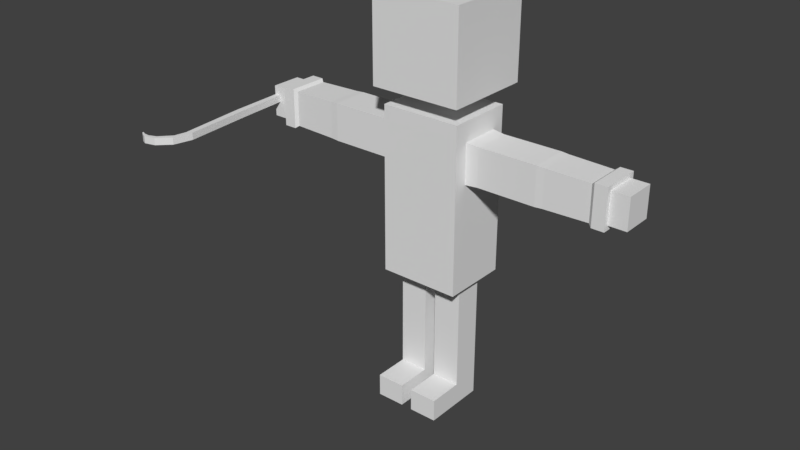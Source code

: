 # Source: Colby.blend  (saved by Blender 2.79.0; exported with 4.5.12 LTS)
import bpy
from mathutils import Matrix  # noqa: F401  (used for matrix-valued properties, if any)

bpy.ops.wm.read_factory_settings(use_empty=True)
scene = bpy.context.scene
scene.name = 'Scene'

# ---- collections
col_collection_1 = bpy.data.collections.new('Collection 1'); scene.collection.children.link(col_collection_1)

# ---- materials (node trees are filled in below, after node groups)
mat_material = bpy.data.materials.new('Material')
mat_material.alpha_threshold = 0.0
mat_material.use_transparent_shadow = False
mat_material.roughness = 0.5
mat_material.line_color = (0.0, 0.0, 0.0, 1.0)

# ---- material node trees

# ---- world
world_world = bpy.data.worlds.new('World'); scene.world = world_world
world_world.color = (0.05088, 0.05088, 0.05088)
world_world.use_sun_shadow = False
world_world.sun_shadow_jitter_overblur = 0.0
world_world.cycles.sampling_method = 'MANUAL'

# ---- meshes
me_cube_001 = bpy.data.meshes.new('Cube.001')
me_cube_001.from_pydata([(0.292, -10.06, -1.0), (0.292, -10.06, 0.4589), (1.087, 4.057, -1.0), (1.087, 4.057, 0.4589), (1.635, -10.06, -1.0), (1.635, -10.06, 0.4589), (2.16, 4.162, -1.0), (2.16, 4.162, 0.4589), (-0.7709, -23.78, -1.0), (-0.7709, -23.78, 0.4589), (0.3686, -24.36, 0.4589), (0.3686, -24.36, -1.0), (0.8742, 11.67, 0.651), (0.8742, 11.67, -1.0), (1.293, 12.56, -1.0), (1.293, 12.56, 0.651), (0.257, -27.74, -1.0), (0.257, -27.74, 0.4589), (0.8693, -26.89, 0.4589), (0.8693, -26.89, -1.0), (2.708, -30.15, -1.0), (2.708, -30.15, 0.4589), (3.03, -29.25, 0.4589), (3.03, -29.25, -1.0), (4.939, -30.72, -1.0), (4.939, -30.72, 0.4589), (4.697, -29.92, 0.4589), (4.697, -29.92, -1.0), (6.678, -29.51, -1.0), (6.678, -29.51, 0.4589), (6.702, -29.76, 0.4589), (6.702, -29.76, -1.0), (5.708, -29.88, 0.4589), (5.967, -30.3, 0.4589), (5.967, -30.3, -1.0), (5.708, -29.88, -1.0)], [], [(0, 1, 3, 2), (7, 6, 14, 15), (6, 7, 5, 4), (5, 1, 9, 10), (2, 6, 4, 0), (7, 3, 1, 5), (10, 9, 17, 18), (4, 5, 10, 11), (1, 0, 8, 9), (0, 4, 11, 8), (13, 12, 15, 14), (6, 2, 13, 14), (3, 7, 15, 12), (2, 3, 12, 13), (16, 19, 23, 20), (11, 10, 18, 19), (8, 11, 19, 16), (9, 8, 16, 17), (22, 21, 25, 26), (17, 16, 20, 21), (18, 17, 21, 22), (19, 18, 22, 23), (35, 32, 29, 28), (23, 22, 26, 27), (20, 23, 27, 24), (21, 20, 24, 25), (32, 33, 30, 29), (33, 34, 31, 30), (31, 28, 29, 30), (34, 35, 28, 31), (24, 27, 35, 34), (25, 24, 34, 33), (26, 25, 33, 32), (27, 26, 32, 35)])
me_cube_001.use_remesh_preserve_volume = False
me_cube_001.use_remesh_preserve_attributes = False
me_cube_001.use_mirror_vertex_groups = False
me_cube_001.update()
me_cube = bpy.data.meshes.new('Cube')
me_cube.from_pydata([(0.8469, 0.6938, -1.221), (0.8469, -0.7091, -1.221), (0.8469, 0.6938, 0.8313), (0.8469, -0.7091, 0.8313), (0.8469, 0.6938, -2.69), (0.8469, -0.7091, -2.69), (0.8469, -5.96e-08, -1.221), (0.8469, 0.6938, -0.1378), (0.8469, -0.7091, -0.1378), (0.8469, -5.364e-07, 0.8313), (1.104, -0.3985, -0.4133), (1.104, -0.3985, 0.3882), (1.104, 0.403, -0.4133), (1.104, 0.403, 0.3882), (2.35, -0.3985, -0.4133), (2.35, -0.3985, 0.3882), (2.35, 0.403, -0.4133), (2.35, 0.403, 0.3882), (0.8469, 0.4204, 0.02209), (0.8469, -0.4204, 0.02209), (0.8469, -3.805e-07, 0.4158), (0.8469, -2.033e-07, -0.4301), (0.8469, -0.4204, -0.4301), (0.8469, 0.4255, -0.4301), (0.8469, -0.4204, 0.4158), (0.8469, 0.4204, 0.4158), (3.45, 0.3757, 0.3609), (3.45, 0.3757, -0.386), (3.45, -0.3711, -0.386), (3.45, -0.3711, 0.3609), (3.78, 0.3305, 0.3157), (3.78, 0.3305, -0.3408), (3.78, -0.3259, -0.3408), (3.78, -0.3259, 0.3157), (3.52, 0.4271, 0.4122), (3.52, 0.4271, -0.4374), (3.52, -0.4225, -0.4374), (3.52, -0.4225, 0.4122), (3.783, 0.4271, 0.4122), (3.783, 0.4271, -0.4374), (3.783, -0.4225, -0.4374), (3.783, -0.4225, 0.4122), (4.161, 0.3305, 0.3157), (4.161, 0.3305, -0.3408), (4.161, -0.3259, -0.3408), (4.161, -0.3259, 0.3157), (0.1197, -0.3214, -3.875), (0.1197, -0.3214, -2.73), (0.1197, 0.2721, -3.875), (0.1197, 0.2721, -2.73), (0.7132, -0.3214, -3.875), (0.7132, -0.3214, -2.73), (0.7132, 0.2721, -3.875), (0.7132, 0.2721, -2.73), (0.8469, -0.007654, -2.69), (0.4235, 0.6938, -2.69), (0.4235, -0.7091, -2.69), (0.4235, 0.3435, -2.69), (0.7514, -0.007654, -2.69), (0.07826, -0.007654, -2.69), (0.4235, -0.3529, -2.69), (0.08157, -0.3512, -2.69), (0.7549, -0.3545, -2.69), (0.07491, 0.3384, -2.69), (0.748, 0.338, -2.69), (0.1197, 0.2721, -4.995), (0.1197, -0.3214, -4.995), (0.7132, 0.2721, -4.995), (0.7132, -0.3214, -4.995), (0.1197, 0.2721, -5.47), (0.1197, -0.3214, -5.47), (0.7132, 0.2721, -5.47), (0.7132, -0.3214, -5.47), (0.1197, -1.065, -4.995), (0.7132, -1.065, -4.995), (0.1197, -1.065, -5.47), (0.7132, -1.065, -5.47), (0.9607, -0.8905, 1.206), (0.9607, -0.8905, 3.075), (0.9607, 0.9787, 1.206), (0.9607, 0.9787, 3.075), (2.198, 0.403, -0.4133), (2.198, 0.403, 0.3882), (2.198, -0.3985, -0.4133), (2.198, -0.3985, 0.3882), (2.512, -0.389, 0.3787), (2.512, 0.3935, 0.3787), (2.512, 0.3935, -0.4038), (2.512, -0.389, -0.4038), (0.1197, -0.3214, -4.025), (0.7132, -0.3214, -4.025), (0.7132, 0.2721, -4.025), (0.1197, 0.2721, -4.025), (0.1197, -0.3214, -4.891), (0.7132, 0.2721, -4.891), (0.7132, -0.3214, -4.891), (0.1197, 0.2721, -4.891), (0.8469, 0.6938, -1.326), (0.8469, -0.7091, -1.326), (-0.8469, 0.6938, -1.221), (-0.8469, -0.7091, -1.221), (-0.8469, 0.6938, 0.8313), (-0.8469, -0.7091, 0.8313), (-0.8469, 0.6938, -2.69), (-0.8469, -0.7091, -2.69), (-0.8469, -5.96e-08, -1.221), (-0.8469, 0.6938, -0.1378), (-0.8469, -0.7091, -0.1378), (-0.8469, -5.364e-07, 0.8313), (-1.104, -0.3985, -0.4133), (-1.104, -0.3985, 0.3882), (-1.104, 0.403, -0.4133), (-1.104, 0.403, 0.3882), (-2.35, -0.3985, -0.4133), (-2.35, -0.3985, 0.3882), (-2.35, 0.403, -0.4133), (-2.35, 0.403, 0.3882), (-0.8469, 0.4204, 0.02209), (-0.8469, -0.4204, 0.02209), (-0.8469, -3.805e-07, 0.4158), (-0.8469, -2.033e-07, -0.4301), (-0.8469, -0.4204, -0.4301), (-0.8469, 0.4255, -0.4301), (-0.8469, -0.4204, 0.4158), (-0.8469, 0.4204, 0.4158), (-3.45, 0.3757, 0.3609), (-3.45, 0.3757, -0.386), (-3.45, -0.3711, -0.386), (-3.45, -0.3711, 0.3609), (-3.78, 0.3305, 0.3157), (-3.78, 0.3305, -0.3408), (-3.78, -0.3259, -0.3408), (-3.78, -0.3259, 0.3157), (-3.52, 0.4271, 0.4122), (-3.52, 0.4271, -0.4374), (-3.52, -0.4225, -0.4374), (-3.52, -0.4225, 0.4122), (-3.783, 0.4271, 0.4122), (-3.783, 0.4271, -0.4374), (-3.783, -0.4225, -0.4374), (-3.783, -0.4225, 0.4122), (-4.161, 0.3305, 0.3157), (-4.161, 0.3305, -0.3408), (-4.161, -0.3259, -0.3408), (-4.161, -0.3259, 0.3157), (-0.1197, -0.3214, -3.875), (-0.1197, -0.3214, -2.73), (-0.1197, 0.2721, -3.875), (-0.1197, 0.2721, -2.73), (-0.7132, -0.3214, -3.875), (-0.7132, -0.3214, -2.73), (-0.7132, 0.2721, -3.875), (-0.7132, 0.2721, -2.73), (-0.8469, -0.007654, -2.69), (-0.4235, 0.6938, -2.69), (-0.4235, -0.7091, -2.69), (-0.4235, 0.3435, -2.69), (-0.7514, -0.007654, -2.69), (-0.07826, -0.007654, -2.69), (-0.4235, -0.3529, -2.69), (-0.08157, -0.3512, -2.69), (-0.7549, -0.3545, -2.69), (-0.07491, 0.3384, -2.69), (-0.748, 0.338, -2.69), (-0.1197, 0.2721, -4.995), (-0.1197, -0.3214, -4.995), (-0.7132, 0.2721, -4.995), (-0.7132, -0.3214, -4.995), (-0.1197, 0.2721, -5.47), (-0.1197, -0.3214, -5.47), (-0.7132, 0.2721, -5.47), (-0.7132, -0.3214, -5.47), (-0.1197, -1.065, -4.995), (-0.7132, -1.065, -4.995), (-0.1197, -1.065, -5.47), (-0.7132, -1.065, -5.47), (-0.9607, -0.8905, 1.206), (-0.9607, -0.8905, 3.075), (-0.9607, 0.9787, 1.206), (-0.9607, 0.9787, 3.075), (-2.198, 0.403, -0.4133), (-2.198, 0.403, 0.3882), (-2.198, -0.3985, -0.4133), (-2.198, -0.3985, 0.3882), (-2.512, -0.389, 0.3787), (-2.512, 0.3935, 0.3787), (-2.512, 0.3935, -0.4038), (-2.512, -0.389, -0.4038), (0.0, 0.6938, -1.221), (0.0, -0.7091, -1.221), (0.0, 0.6938, 0.8313), (0.0, -0.7091, 0.8313), (0.0, 0.6938, -2.69), (0.0, -0.7091, -2.69), (0.0, -0.007654, -2.69), (0.0, 0.9787, 1.206), (0.0, 0.9787, 3.075), (0.0, -0.8905, 1.206), (0.0, -0.8905, 3.075), (-0.1197, -0.3214, -4.025), (-0.7132, -0.3214, -4.025), (-0.7132, 0.2721, -4.025), (-0.1197, 0.2721, -4.025), (-0.1197, -0.3214, -4.891), (-0.7132, 0.2721, -4.891), (-0.7132, -0.3214, -4.891), (-0.1197, 0.2721, -4.891), (0.0, -0.7091, -1.326), (0.0, 0.6938, -1.326), (-0.8469, 0.6938, -1.326), (-0.8469, -0.7091, -1.326), (0.0, -0.7091, -0.1378), (0.0, 0.6938, -0.1378)], [], [(2, 7, 212, 190), (1, 8, 211, 189), (2, 190, 191, 3, 9), (1, 189, 207, 98), (188, 0, 97, 208), (0, 6, 1, 98, 97), (6, 21, 22, 19, 8, 1), (0, 7, 18, 23, 21, 6), (7, 2, 9, 20, 25, 18), (10, 11, 24, 19, 22), (81, 82, 17, 16), (86, 85, 29, 26), (83, 84, 11, 10), (81, 16, 14, 83), (82, 13, 11, 84), (23, 12, 10, 22, 21), (12, 23, 18, 25, 13), (19, 24, 20, 9, 3, 8), (13, 25, 20, 24, 11), (27, 26, 34, 35), (87, 86, 26, 27), (85, 88, 28, 29), (88, 87, 27, 28), (31, 30, 42, 43), (32, 33, 41, 40), (26, 29, 37, 34), (30, 31, 39, 38), (34, 37, 41, 38), (35, 34, 38, 39), (37, 36, 40, 41), (36, 35, 39, 40), (31, 32, 40, 39), (29, 28, 36, 37), (28, 27, 35, 36), (33, 30, 38, 41), (43, 42, 45, 44), (33, 32, 44, 45), (32, 31, 43, 44), (30, 33, 45, 42), (46, 47, 49, 48), (48, 49, 53, 52), (52, 53, 51, 50), (50, 51, 47, 46), (95, 93, 66, 68), (53, 49, 63, 57, 64), (55, 57, 63, 59, 194, 192), (4, 54, 58, 64, 57, 55), (54, 5, 56, 60, 62, 58), (59, 61, 60, 56, 193, 194), (49, 47, 61, 59, 63), (47, 51, 62, 60, 61), (51, 53, 64, 58, 62), (67, 68, 72, 71), (96, 94, 67, 65), (93, 96, 65, 66), (94, 95, 68, 67), (69, 71, 72, 70), (66, 65, 69, 70), (70, 72, 76, 75), (65, 67, 71, 69), (74, 73, 75, 76), (68, 66, 73, 74), (72, 68, 74, 76), (66, 70, 75, 73), (195, 196, 80, 79), (79, 80, 78, 77), (195, 79, 77, 197), (80, 196, 198, 78), (77, 78, 198, 197), (17, 82, 84, 15), (12, 81, 83, 10), (14, 15, 84, 83), (12, 13, 82, 81), (14, 16, 87, 88), (15, 14, 88, 85), (16, 17, 86, 87), (17, 15, 85, 86), (52, 50, 90, 91), (46, 48, 92, 89), (48, 52, 91, 92), (50, 46, 89, 90), (91, 90, 95, 94), (89, 92, 96, 93), (92, 91, 94, 96), (90, 89, 93, 95), (208, 97, 4, 55, 192), (97, 98, 5, 54, 4), (98, 207, 193, 56, 5), (212, 7, 0, 188), (211, 8, 3, 191), (101, 190, 212, 106), (100, 189, 211, 107), (101, 108, 102, 191, 190), (100, 210, 207, 189), (188, 208, 209, 99), (99, 209, 210, 100, 105), (105, 100, 107, 118, 121, 120), (99, 105, 120, 122, 117, 106), (106, 117, 124, 119, 108, 101), (109, 121, 118, 123, 110), (180, 115, 116, 181), (185, 125, 128, 184), (182, 109, 110, 183), (180, 182, 113, 115), (181, 183, 110, 112), (122, 120, 121, 109, 111), (111, 112, 124, 117, 122), (118, 107, 102, 108, 119, 123), (112, 110, 123, 119, 124), (126, 134, 133, 125), (186, 126, 125, 185), (184, 128, 127, 187), (187, 127, 126, 186), (130, 142, 141, 129), (131, 139, 140, 132), (125, 133, 136, 128), (129, 137, 138, 130), (133, 137, 140, 136), (134, 138, 137, 133), (136, 140, 139, 135), (135, 139, 138, 134), (130, 138, 139, 131), (128, 136, 135, 127), (127, 135, 134, 126), (132, 140, 137, 129), (142, 143, 144, 141), (132, 144, 143, 131), (131, 143, 142, 130), (129, 141, 144, 132), (145, 147, 148, 146), (147, 151, 152, 148), (151, 149, 150, 152), (149, 145, 146, 150), (205, 167, 165, 203), (152, 163, 156, 162, 148), (154, 192, 194, 158, 162, 156), (103, 154, 156, 163, 157, 153), (153, 157, 161, 159, 155, 104), (158, 194, 193, 155, 159, 160), (148, 162, 158, 160, 146), (146, 160, 159, 161, 150), (150, 161, 157, 163, 152), (166, 170, 171, 167), (206, 164, 166, 204), (203, 165, 164, 206), (204, 166, 167, 205), (168, 169, 171, 170), (165, 169, 168, 164), (169, 174, 175, 171), (164, 168, 170, 166), (173, 175, 174, 172), (167, 173, 172, 165), (171, 175, 173, 167), (165, 172, 174, 169), (195, 178, 179, 196), (178, 176, 177, 179), (195, 197, 176, 178), (179, 177, 198, 196), (176, 197, 198, 177), (116, 114, 183, 181), (111, 109, 182, 180), (113, 182, 183, 114), (111, 180, 181, 112), (113, 187, 186, 115), (114, 184, 187, 113), (115, 186, 185, 116), (116, 185, 184, 114), (189, 188, 208, 207), (151, 201, 200, 149), (145, 199, 202, 147), (147, 202, 201, 151), (149, 200, 199, 145), (201, 204, 205, 200), (199, 203, 206, 202), (202, 206, 204, 201), (200, 205, 203, 199), (208, 192, 154, 103, 209), (209, 103, 153, 104, 210), (210, 104, 155, 193, 207), (208, 192, 194, 193, 207), (212, 188, 99, 106), (211, 191, 102, 107)])
_uv = me_cube.uv_layers.new(name='UVMap')
_uv.uv.foreach_set('vector', [0.000478, 0.2131, 0.09206, 0.2131, 0.09206, 0.2931, 0.000478, 0.2931, 0.1944, 0.08052, 0.09206, 0.08052, 0.09206, 0.0004779, 0.1944, 0.0004779, 0.9052, 0.1331, 0.8252, 0.1331, 0.8252, 0.0004779, 0.9052, 0.0004779, 0.9052, 0.06752, 0.1944, 0.08052, 0.1944, 0.0004779, 0.2044, 0.0004779, 0.2044, 0.08052, 0.1944, 0.2931, 0.1944, 0.2131, 0.2044, 0.2131, 0.2044, 0.2931, 0.1944, 0.2131, 0.1944, 0.1475, 0.1944, 0.08052, 0.2044, 0.08052, 0.2044, 0.2131, 0.1944, 0.1475, 0.1197, 0.1475, 0.1197, 0.1078, 0.07695, 0.1078, 0.09206, 0.08052, 0.1944, 0.08052, 0.1944, 0.2131, 0.09206, 0.2131, 0.07695, 0.1873, 0.1197, 0.1878, 0.1197, 0.1475, 0.1944, 0.1475, 0.09206, 0.2131, 0.000478, 0.2131, 0.000478, 0.1475, 0.03975, 0.1475, 0.03975, 0.1873, 0.07695, 0.1873, 0.0475, 0.8353, 0.02355, 0.8953, 0.0004779, 0.907, 0.002786, 0.857, 0.03572, 0.8122, 0.6206, 0.4617, 0.622, 0.3874, 0.6362, 0.3879, 0.6347, 0.4618, 0.6513, 0.3884, 0.6552, 0.3147, 0.7438, 0.3212, 0.7399, 0.3918, 0.6213, 0.5365, 0.6245, 0.6125, 0.5197, 0.615, 0.5179, 0.5381, 0.6206, 0.4617, 0.6347, 0.4618, 0.6357, 0.5361, 0.6213, 0.5365, 0.622, 0.3874, 0.5189, 0.3847, 0.5217, 0.3084, 0.6257, 0.3122, 0.1326, 0.8421, 0.1092, 0.8532, 0.0475, 0.8353, 0.03572, 0.8122, 0.08824, 0.8122, 0.1092, 0.8532, 0.1326, 0.8421, 0.128, 0.8982, 0.09693, 0.9373, 0.08604, 0.9136, 0.07695, 0.1078, 0.03975, 0.1078, 0.03975, 0.1475, 0.000478, 0.1475, 0.000478, 0.08052, 0.09206, 0.08052, 0.08604, 0.9136, 0.09693, 0.9373, 0.04438, 0.9364, 0.0004779, 0.907, 0.02355, 0.8953, 0.7877, 0.3166, 0.7542, 0.3787, 0.7447, 0.3791, 0.7829, 0.3084, 0.6499, 0.4618, 0.6513, 0.3884, 0.7399, 0.3918, 0.7387, 0.4622, 0.6547, 0.6102, 0.6511, 0.5356, 0.74, 0.5329, 0.7438, 0.6038, 0.6511, 0.5356, 0.6499, 0.4618, 0.7387, 0.4622, 0.74, 0.5329, 0.1246, 0.9382, 0.1867, 0.9382, 0.1867, 0.9743, 0.1246, 0.9743, 0.8941, 0.2245, 0.8941, 0.2865, 0.885, 0.2957, 0.885, 0.2153, 0.7542, 0.3787, 0.793, 0.4377, 0.7888, 0.4462, 0.7447, 0.3791, 0.9562, 0.2865, 0.9562, 0.2245, 0.9653, 0.2153, 0.9653, 0.2957, 0.9393, 0.711, 0.9393, 0.6306, 0.9642, 0.6306, 0.9642, 0.711, 0.9393, 0.7913, 0.9393, 0.711, 0.9642, 0.711, 0.9642, 0.7913, 0.9393, 0.9519, 0.9393, 0.8716, 0.9642, 0.8716, 0.9642, 0.9519, 0.9393, 0.8716, 0.9393, 0.7913, 0.9642, 0.7913, 0.9642, 0.8716, 0.9562, 0.2245, 0.8941, 0.2245, 0.885, 0.2153, 0.9653, 0.2153, 0.8919, 0.3787, 0.8583, 0.3166, 0.8632, 0.3084, 0.9013, 0.3791, 0.8583, 0.3166, 0.7877, 0.3166, 0.7829, 0.3084, 0.8632, 0.3084, 0.8941, 0.2865, 0.9562, 0.2865, 0.9653, 0.2957, 0.885, 0.2957, 0.9683, 0.0004779, 0.9683, 0.06254, 0.9062, 0.06254, 0.9062, 0.0004779, 0.0004779, 0.9382, 0.06254, 0.9382, 0.06254, 0.9743, 0.0004779, 0.9743, 0.06254, 0.9382, 0.1246, 0.9382, 0.1246, 0.9743, 0.06254, 0.9743, 0.1867, 0.9382, 0.2487, 0.9382, 0.2487, 0.9743, 0.1867, 0.9743, 0.1087, 0.8112, 0.0004779, 0.8112, 0.0004779, 0.7551, 0.1087, 0.7551, 0.1087, 0.7551, 0.0004779, 0.7551, 0.0004779, 0.699, 0.1087, 0.699, 0.1087, 0.699, 0.0004779, 0.699, 0.0004779, 0.6429, 0.1087, 0.6429, 0.1087, 0.6429, 0.0004779, 0.6429, 0.0004779, 0.5868, 0.1087, 0.5868, 0.5178, 0.8212, 0.5739, 0.8212, 0.5739, 0.831, 0.5178, 0.831, 0.6121, 0.9513, 0.6128, 0.8952, 0.6202, 0.891, 0.6202, 0.924, 0.6194, 0.9546, 0.8758, 0.9576, 0.8427, 0.9576, 0.8422, 0.9247, 0.8095, 0.925, 0.8095, 0.9176, 0.8758, 0.9176, 0.8758, 0.9976, 0.8095, 0.9976, 0.8095, 0.9886, 0.8421, 0.9883, 0.8427, 0.9576, 0.8758, 0.9576, 0.8095, 0.9976, 0.7431, 0.9976, 0.7431, 0.9576, 0.7768, 0.9576, 0.7767, 0.9889, 0.8095, 0.9886, 0.8095, 0.925, 0.777, 0.9253, 0.7768, 0.9576, 0.7431, 0.9576, 0.7431, 0.9176, 0.8095, 0.9176, 0.6128, 0.8952, 0.5582, 0.8826, 0.5566, 0.8768, 0.5883, 0.8839, 0.6202, 0.891, 0.5582, 0.8826, 0.5241, 0.9271, 0.5178, 0.9273, 0.5369, 0.9024, 0.5566, 0.8768, 0.5241, 0.9271, 0.553, 0.9752, 0.5519, 0.9831, 0.5349, 0.9553, 0.5178, 0.9273, 0.1896, 0.9131, 0.1335, 0.9131, 0.1335, 0.8683, 0.1896, 0.8683, 0.63, 0.8212, 0.6861, 0.8212, 0.6861, 0.831, 0.63, 0.831, 0.5739, 0.8212, 0.63, 0.8212, 0.63, 0.831, 0.5739, 0.831, 0.6861, 0.8212, 0.7422, 0.8212, 0.7422, 0.831, 0.6861, 0.831, 0.1896, 0.8122, 0.1896, 0.8683, 0.1335, 0.8683, 0.1335, 0.8122, 0.5739, 0.831, 0.63, 0.831, 0.63, 0.8759, 0.5739, 0.8759, 0.8914, 0.9148, 0.8004, 0.9166, 0.8394, 0.846, 0.8592, 0.8582, 0.2571, 0.9547, 0.3132, 0.9547, 0.3132, 0.9995, 0.2571, 0.9995, 0.8415, 0.7936, 0.8707, 0.8439, 0.8592, 0.8582, 0.8394, 0.846, 0.9272, 0.7936, 0.9272, 0.862, 0.8707, 0.8439, 0.8415, 0.7936, 0.8004, 0.9166, 0.7431, 0.8581, 0.8415, 0.7936, 0.8394, 0.846, 0.9272, 0.862, 0.8914, 0.9148, 0.8592, 0.8582, 0.8707, 0.8439, 0.4259, 0.1772, 0.426, 0.0005092, 0.5168, 0.0005406, 0.5167, 0.1772, 0.5116, 0.7083, 0.5116, 0.885, 0.3349, 0.885, 0.3349, 0.7083, 0.4259, 0.1772, 0.5167, 0.1772, 0.5167, 0.3539, 0.4259, 0.3539, 0.5166, 0.7073, 0.4257, 0.7073, 0.4258, 0.5306, 0.5166, 0.5306, 0.5167, 0.3539, 0.5166, 0.5306, 0.4258, 0.5306, 0.4259, 0.3539, 0.6362, 0.3879, 0.622, 0.3874, 0.6257, 0.3122, 0.6401, 0.313, 0.5178, 0.4612, 0.6206, 0.4617, 0.6213, 0.5365, 0.5179, 0.5381, 0.6357, 0.5361, 0.639, 0.6119, 0.6245, 0.6125, 0.6213, 0.5365, 0.5178, 0.4612, 0.5189, 0.3847, 0.622, 0.3874, 0.6206, 0.4617, 0.6357, 0.5361, 0.6347, 0.4618, 0.6499, 0.4618, 0.6511, 0.5356, 0.639, 0.6119, 0.6357, 0.5361, 0.6511, 0.5356, 0.6547, 0.6102, 0.6347, 0.4618, 0.6362, 0.3879, 0.6513, 0.3884, 0.6499, 0.4618, 0.6362, 0.3879, 0.6401, 0.313, 0.6552, 0.3147, 0.6513, 0.3884, 0.1087, 0.699, 0.1087, 0.6429, 0.1229, 0.6429, 0.1229, 0.699, 0.1087, 0.8112, 0.1087, 0.7551, 0.1229, 0.7551, 0.1229, 0.8112, 0.1087, 0.7551, 0.1087, 0.699, 0.1229, 0.699, 0.1229, 0.7551, 0.1087, 0.6429, 0.1087, 0.5868, 0.1229, 0.5868, 0.1229, 0.6429, 0.1229, 0.699, 0.1229, 0.6429, 0.2048, 0.6429, 0.2048, 0.699, 0.1229, 0.8112, 0.1229, 0.7551, 0.2048, 0.7551, 0.2048, 0.8112, 0.1229, 0.7551, 0.1229, 0.699, 0.2048, 0.699, 0.2048, 0.7551, 0.1229, 0.6429, 0.1229, 0.5868, 0.2048, 0.5868, 0.2048, 0.6429, 0.2044, 0.2931, 0.2044, 0.2131, 0.3333, 0.2131, 0.334, 0.2531, 0.3333, 0.2931, 0.2044, 0.2131, 0.2044, 0.08052, 0.3333, 0.08052, 0.3333, 0.1468, 0.3333, 0.2131, 0.2044, 0.08052, 0.2044, 0.0004779, 0.3333, 0.0004779, 0.334, 0.0405, 0.3333, 0.08052, 0.09206, 0.2931, 0.09206, 0.2131, 0.1944, 0.2131, 0.1944, 0.2931, 0.09206, 0.0004779, 0.09206, 0.08052, 0.000478, 0.08052, 0.0004781, 0.0004779, 0.0004779, 0.3732, 0.000478, 0.2931, 0.09206, 0.2931, 0.09206, 0.3732, 0.1944, 0.5058, 0.1944, 0.5858, 0.09206, 0.5858, 0.09206, 0.5058, 0.7451, 0.1331, 0.7451, 0.06752, 0.7451, 0.0004779, 0.8252, 0.0004779, 0.8252, 0.1331, 0.1944, 0.5058, 0.2044, 0.5058, 0.2044, 0.5858, 0.1944, 0.5858, 0.1944, 0.2931, 0.2044, 0.2931, 0.2044, 0.3732, 0.1944, 0.3732, 0.1944, 0.3732, 0.2044, 0.3732, 0.2044, 0.5058, 0.1944, 0.5058, 0.1944, 0.4388, 0.1944, 0.4388, 0.1944, 0.5058, 0.09206, 0.5058, 0.07695, 0.4785, 0.1197, 0.4785, 0.1197, 0.4388, 0.1944, 0.3732, 0.1944, 0.4388, 0.1197, 0.4388, 0.1197, 0.3985, 0.07695, 0.399, 0.09206, 0.3732, 0.09206, 0.3732, 0.07695, 0.399, 0.03975, 0.399, 0.03975, 0.4388, 0.0004779, 0.4388, 0.0004779, 0.3732, 0.2561, 0.8923, 0.233, 0.9003, 0.2217, 0.859, 0.2118, 0.8231, 0.2361, 0.8192, 0.6395, 0.07947, 0.6254, 0.07997, 0.6212, 0.005282, 0.6357, 0.004484, 0.6065, 0.3023, 0.5178, 0.2958, 0.5216, 0.2251, 0.6105, 0.228, 0.641, 0.154, 0.7442, 0.1535, 0.7436, 0.2304, 0.6401, 0.2289, 0.6395, 0.07947, 0.641, 0.154, 0.6266, 0.154, 0.6254, 0.07997, 0.6369, 0.3047, 0.6401, 0.2289, 0.7436, 0.2304, 0.7419, 0.3075, 0.2134, 0.6643, 0.2232, 0.6253, 0.233, 0.5868, 0.2561, 0.5948, 0.2375, 0.6682, 0.2375, 0.6682, 0.2302, 0.7436, 0.2057, 0.7439, 0.2093, 0.7069, 0.2134, 0.6643, 0.07695, 0.4785, 0.09206, 0.5058, 0.0004779, 0.5058, 0.0004779, 0.4388, 0.03975, 0.4388, 0.03975, 0.4785, 0.2302, 0.7436, 0.2361, 0.8192, 0.2118, 0.8231, 0.2088, 0.7835, 0.2057, 0.7439, 0.815, 0.4567, 0.8154, 0.4472, 0.8826, 0.4913, 0.874, 0.4954, 0.6103, 0.08051, 0.5217, 0.08404, 0.5178, 0.01363, 0.6061, 0.007032, 0.6105, 0.228, 0.5216, 0.2251, 0.5229, 0.1544, 0.6114, 0.1541, 0.6114, 0.1541, 0.5229, 0.1544, 0.5217, 0.08404, 0.6103, 0.08051, 0.9384, 0.3705, 0.9023, 0.3705, 0.9023, 0.3084, 0.9384, 0.3084, 0.9562, 0.1432, 0.9653, 0.1341, 0.9653, 0.2144, 0.9562, 0.2053, 0.815, 0.5943, 0.8154, 0.6038, 0.7447, 0.5656, 0.7529, 0.5608, 0.8941, 0.2053, 0.885, 0.2144, 0.885, 0.1341, 0.8941, 0.1432, 0.9393, 0.3084, 0.9642, 0.3084, 0.9642, 0.3887, 0.9393, 0.3887, 0.9393, 0.5494, 0.9642, 0.5494, 0.9642, 0.6297, 0.9393, 0.6297, 0.9393, 0.3887, 0.9642, 0.3887, 0.9642, 0.4691, 0.9393, 0.4691, 0.9393, 0.4691, 0.9642, 0.4691, 0.9642, 0.5494, 0.9393, 0.5494, 0.8941, 0.1432, 0.885, 0.1341, 0.9653, 0.1341, 0.9562, 0.1432, 0.7529, 0.5608, 0.7447, 0.5656, 0.7447, 0.4853, 0.7529, 0.4902, 0.7529, 0.4902, 0.7447, 0.4853, 0.8154, 0.4472, 0.815, 0.4567, 0.9562, 0.2053, 0.9653, 0.2144, 0.885, 0.2144, 0.8941, 0.2053, 0.3192, 0.9537, 0.2571, 0.9537, 0.2571, 0.8916, 0.3192, 0.8916, 0.9384, 0.4946, 0.9023, 0.4946, 0.9023, 0.4325, 0.9384, 0.4325, 0.9384, 0.4325, 0.9023, 0.4325, 0.9023, 0.3705, 0.9384, 0.3705, 0.9384, 0.5567, 0.9023, 0.5567, 0.9023, 0.4946, 0.9384, 0.4946, 0.5739, 0.712, 0.63, 0.712, 0.63, 0.8202, 0.5739, 0.8202, 0.63, 0.712, 0.6861, 0.712, 0.6861, 0.8202, 0.63, 0.8202, 0.6861, 0.712, 0.7422, 0.712, 0.7422, 0.8202, 0.6861, 0.8202, 0.5178, 0.712, 0.5739, 0.712, 0.5739, 0.8202, 0.5178, 0.8202, 0.9285, 0.5576, 0.9384, 0.5576, 0.9384, 0.6137, 0.9285, 0.6137, 0.7161, 0.8979, 0.7235, 0.8947, 0.7235, 0.9254, 0.7226, 0.9584, 0.7153, 0.954, 0.4676, 0.926, 0.4676, 0.966, 0.4012, 0.966, 0.4012, 0.9586, 0.4339, 0.9589, 0.4344, 0.926, 0.4676, 0.886, 0.4676, 0.926, 0.4344, 0.926, 0.4339, 0.8953, 0.4012, 0.895, 0.4012, 0.886, 0.4012, 0.886, 0.4012, 0.895, 0.3684, 0.8947, 0.3686, 0.926, 0.3349, 0.926, 0.3349, 0.886, 0.4012, 0.9586, 0.4012, 0.966, 0.3349, 0.966, 0.3349, 0.926, 0.3686, 0.926, 0.3688, 0.9583, 0.7153, 0.954, 0.7226, 0.9584, 0.6905, 0.9646, 0.6586, 0.9708, 0.6603, 0.9651, 0.6603, 0.9651, 0.6586, 0.9708, 0.6396, 0.9447, 0.6212, 0.9193, 0.6275, 0.9196, 0.6621, 0.8829, 0.6605, 0.8768, 0.692, 0.8858, 0.7235, 0.8947, 0.7161, 0.8979, 0.9328, 0.9176, 0.9328, 0.9624, 0.8767, 0.9624, 0.8767, 0.9176, 0.9285, 0.6698, 0.9384, 0.6698, 0.9384, 0.7259, 0.9285, 0.7259, 0.9285, 0.6137, 0.9384, 0.6137, 0.9384, 0.6698, 0.9285, 0.6698, 0.9285, 0.7259, 0.9384, 0.7259, 0.9384, 0.782, 0.9285, 0.782, 0.3132, 0.8458, 0.2571, 0.8458, 0.2571, 0.7897, 0.3132, 0.7897, 0.2571, 0.8907, 0.2571, 0.8458, 0.3132, 0.8458, 0.3132, 0.8907, 0.3274, 0.6878, 0.2571, 0.6878, 0.2572, 0.6316, 0.3274, 0.6317, 0.9623, 0.06351, 0.9623, 0.1084, 0.9062, 0.1084, 0.9062, 0.06349, 0.9393, 0.9977, 0.9393, 0.9529, 0.9954, 0.9529, 0.9954, 0.9977, 0.3274, 0.7888, 0.2571, 0.7887, 0.2571, 0.7326, 0.3274, 0.7326, 0.3274, 0.6317, 0.2572, 0.6316, 0.2572, 0.5868, 0.3275, 0.5868, 0.3274, 0.7326, 0.2571, 0.7326, 0.2571, 0.6878, 0.3274, 0.6878, 0.4259, 0.1772, 0.3351, 0.1772, 0.3352, 0.0004779, 0.426, 0.0005092, 0.9198, 0.6159, 0.9198, 0.7926, 0.7431, 0.7926, 0.7431, 0.6159, 0.4259, 0.1772, 0.4259, 0.3539, 0.335, 0.3539, 0.3351, 0.1772, 0.3349, 0.7073, 0.335, 0.5306, 0.4258, 0.5306, 0.4257, 0.7073, 0.335, 0.3539, 0.4259, 0.3539, 0.4258, 0.5306, 0.335, 0.5306, 0.6222, 0.304, 0.6259, 0.2285, 0.6401, 0.2289, 0.6369, 0.3047, 0.7425, 0.07683, 0.7442, 0.1535, 0.641, 0.154, 0.6395, 0.07947, 0.6266, 0.154, 0.641, 0.154, 0.6401, 0.2289, 0.6259, 0.2285, 0.7425, 0.07683, 0.6395, 0.07947, 0.6357, 0.004484, 0.7399, 0.0004779, 0.6266, 0.154, 0.6114, 0.1541, 0.6103, 0.08051, 0.6254, 0.07997, 0.6259, 0.2285, 0.6105, 0.228, 0.6114, 0.1541, 0.6266, 0.154, 0.6254, 0.07997, 0.6103, 0.08051, 0.6061, 0.007032, 0.6212, 0.005282, 0.6222, 0.304, 0.6065, 0.3023, 0.6105, 0.228, 0.6259, 0.2285, 0.7451, 0.2667, 0.7451, 0.1341, 0.7551, 0.1341, 0.7551, 0.2667, 0.6861, 0.712, 0.6861, 0.6978, 0.7422, 0.6978, 0.7422, 0.712, 0.5739, 0.712, 0.5739, 0.6978, 0.63, 0.6978, 0.63, 0.712, 0.63, 0.712, 0.63, 0.6978, 0.6861, 0.6978, 0.6861, 0.712, 0.5178, 0.712, 0.5178, 0.6978, 0.5739, 0.6978, 0.5739, 0.712, 0.6861, 0.6978, 0.6861, 0.6159, 0.7422, 0.6159, 0.7422, 0.6978, 0.5739, 0.6978, 0.5739, 0.6159, 0.63, 0.6159, 0.63, 0.6978, 0.63, 0.6978, 0.63, 0.6159, 0.6861, 0.6159, 0.6861, 0.6978, 0.5178, 0.6978, 0.5178, 0.6159, 0.5739, 0.6159, 0.5739, 0.6978, 0.2044, 0.2931, 0.3333, 0.2931, 0.334, 0.3332, 0.3333, 0.3732, 0.2044, 0.3732, 0.2044, 0.3732, 0.3333, 0.3732, 0.3333, 0.4395, 0.3333, 0.5058, 0.2044, 0.5058, 0.2044, 0.5058, 0.3333, 0.5058, 0.334, 0.5458, 0.3333, 0.5858, 0.2044, 0.5858, 0.7551, 0.1341, 0.884, 0.1341, 0.884, 0.2004, 0.884, 0.2667, 0.7551, 0.2667, 0.09206, 0.2931, 0.1944, 0.2931, 0.1944, 0.3732, 0.09206, 0.3732, 0.09206, 0.5858, 0.0004779, 0.5858, 0.0004779, 0.5058, 0.09206, 0.5058])
me_cube.materials.append(mat_material)
me_cube.use_remesh_preserve_volume = False
me_cube.use_remesh_preserve_attributes = False
me_cube.use_mirror_vertex_groups = False
me_cube.update()
arm_armature = bpy.data.armatures.new('Armature')  # bones are not reproduced

# ---- objects
ob_armature = bpy.data.objects.new('Armature', arm_armature)
ob_cube_001 = bpy.data.objects.new('Cube.001', me_cube_001)
ob_cube = bpy.data.objects.new('Cube', me_cube)

# ---- transforms, parenting, visibility, modifiers, constraints
ob_armature.location = (0.0, 0.0, 5.54)
ob_armature.hide_viewport = True
ob_armature.show_in_front = True
ob_armature.lineart.crease_threshold = 0.0
ob_cube_001.parent = ob_armature
ob_cube_001.matrix_parent_inverse = Matrix(((1.0, 0.0, 0.0, -0.0), (0.0, 1.0, 0.0, -0.0), (0.0, 0.0, 1.0, -5.54), (0.0, 0.0, 0.0, 1.0)))
ob_cube_001.location = (-3.927, -0.463, 5.539)
ob_cube_001.rotation_euler = (0.0, -3.142, 0.0)
ob_cube_001.scale = (0.1001, 0.1001, 0.1001)
ob_cube_001.lineart.crease_threshold = 0.0
_vg = ob_cube_001.vertex_groups.new(name='Bone')
_vg = ob_cube_001.vertex_groups.new(name='Bone.001')
_vg = ob_cube_001.vertex_groups.new(name='Bone.002')
_vg = ob_cube_001.vertex_groups.new(name='Bone.003')
_vg = ob_cube_001.vertex_groups.new(name='Bone.004')
_vg = ob_cube_001.vertex_groups.new(name='Bone.005')
_vg = ob_cube_001.vertex_groups.new(name='Bone.006')
_vg = ob_cube_001.vertex_groups.new(name='Bone.018')
for _i, _w in zip([0, 1, 2, 3, 4, 5, 6, 7, 8, 9, 10, 11, 12, 13, 14, 15, 16, 17, 18, 19, 20, 21, 22, 23, 24, 25, 26, 27, 28, 29, 30, 31, 32, 33, 34, 35], [0.9992, 0.9992, 0.9999, 0.9999, 0.9992, 0.9992, 0.9999, 0.9999, 0.9981, 0.9981, 0.9981, 0.9981, 1.0, 1.0, 1.0, 1.0, 0.9978, 0.9978, 0.9978, 0.9978, 0.9974, 0.9974, 0.9974, 0.9974, 0.9972, 0.9972, 0.9972, 0.9972, 0.9971, 0.9971, 0.9971, 0.9971, 0.9971, 0.9971, 0.9972, 0.9971]): _vg.add([_i], _w, 'REPLACE')
_vg = ob_cube_001.vertex_groups.new(name='Bone.007')
_vg = ob_cube_001.vertex_groups.new(name='Bone.008')
_vg = ob_cube_001.vertex_groups.new(name='Bone.009')
_vg = ob_cube_001.vertex_groups.new(name='Bone.010')
_vg = ob_cube_001.vertex_groups.new(name='Bone.011')
_vg = ob_cube_001.vertex_groups.new(name='Bone.012')
_vg = ob_cube_001.vertex_groups.new(name='Bone.016')
_vg = ob_cube_001.vertex_groups.new(name='Bone.013')
_vg = ob_cube_001.vertex_groups.new(name='Bone.014')
_vg = ob_cube_001.vertex_groups.new(name='Bone.015')
_vg = ob_cube_001.vertex_groups.new(name='Bone.017')
_m = ob_cube_001.modifiers.new('Armature', 'ARMATURE')
_m.object = ob_armature
ob_cube.parent = ob_armature
ob_cube.matrix_parent_inverse = Matrix(((1.0, 0.0, 0.0, 0.0), (0.0, 1.0, 0.0, 0.0), (0.0, 0.0, 1.0, -0.05783), (0.0, 0.0, 0.0, 1.0)))
ob_cube.location = (0.0, 0.0, 0.01837)
ob_cube.lock_rotations_4d = False
ob_cube.empty_display_type = 'ARROWS'
ob_cube.lineart.crease_threshold = 0.0
_vg = ob_cube.vertex_groups.new(name='Bone')
for _i, _w in zip([0, 1, 4, 5, 6, 7, 8, 12, 18, 19, 21, 22, 23, 47, 49, 51, 53, 54, 55, 56, 57, 58, 59, 60, 61, 62, 63, 64, 97, 98, 99, 100, 103, 104, 105, 106, 107, 109, 111, 117, 120, 121, 122, 146, 148, 150, 152, 153, 154, 155, 156, 157, 158, 159, 160, 161, 162, 188, 189, 192, 193, 194, 207, 208, 209, 210, 211, 212], [0.3833, 0.3839, 0.2651, 0.2521, 0.3513, 0.01421, 0.03468, 0.003301, 0.01552, 0.01251, 0.07377, 0.07398, 0.09631, 0.241, 0.2356, 0.07749, 0.07989, 0.1621, 0.4038, 0.3703, 0.2046, 0.1046, 0.4466, 0.2173, 0.3953, 0.1317, 0.4677, 0.1414, 0.4926, 0.4899, 0.5632, 0.5522, 0.2115, 0.3808, 0.554, 0.03262, 0.07562, 0.02601, 0.02607, 0.04431, 0.1103, 0.1453, 0.1462, 0.2524, 0.2356, 0.1586, 0.001617, 0.1651, 0.3932, 0.4382, 0.2133, 0.1312, 0.4477, 0.3012, 0.4003, 0.2686, 0.4431, 0.4449, 0.474, 0.6129, 0.5442, 0.6518, 0.6971, 0.6757, 0.6268, 0.6258, 0.04462, 0.02838]): _vg.add([_i], _w, 'REPLACE')
_vg = ob_cube.vertex_groups.new(name='Bone.001')
for _i, _w in zip([0, 1, 4, 5, 6, 7, 8, 12, 18, 19, 21, 22, 23, 54, 55, 56, 58, 62, 64, 97, 98, 99, 100, 105, 106, 117, 120, 121, 122, 155, 188, 189, 207, 208, 209, 210, 211, 212], [0.4054, 0.3768, 0.06268, 0.06114, 0.4253, 0.08473, 0.03501, 0.04899, 0.07021, 0.0173, 0.1029, 0.08177, 0.1879, 0.04686, 0.04894, 0.04225, 0.002971, 0.01206, 0.0119, 0.3122, 0.2931, 0.1159, 0.3934, 0.0972, 0.06783, 0.04004, 0.02276, 0.01024, 0.1035, 0.01073, 0.4317, 0.3907, 0.1998, 0.229, 0.09228, 0.2091, 0.02026, 0.04384]): _vg.add([_i], _w, 'REPLACE')
_vg = ob_cube.vertex_groups.new(name='Bone.002')
for _i, _w in zip([0, 1, 2, 3, 6, 7, 8, 9, 10, 11, 12, 13, 18, 19, 20, 21, 22, 23, 24, 25, 97, 98, 99, 100, 101, 102, 105, 106, 107, 108, 109, 110, 111, 112, 117, 118, 119, 120, 121, 122, 123, 124, 188, 189, 190, 191, 207, 208, 209, 210, 211, 212], [0.1598, 0.4078, 0.7235, 0.7676, 0.09103, 0.5209, 0.5631, 0.7348, 0.05973, 0.1123, 0.0789, 0.1048, 0.2784, 0.283, 0.3347, 0.1381, 0.1876, 0.2943, 0.5067, 0.3591, 0.03129, 0.2876, 0.09326, 0.391, 0.7885, 0.7957, 0.15, 0.5388, 0.5677, 0.8055, 0.06036, 0.1502, 0.08272, 0.1441, 0.3367, 0.3384, 0.5261, 0.1175, 0.1888, 0.3133, 0.5416, 0.5187, 0.06902, 0.4012, 0.888, 0.9077, 0.31, 0.02623, 0.0565, 0.238, 0.8306, 0.8262]): _vg.add([_i], _w, 'REPLACE')
_vg = ob_cube.vertex_groups.new(name='Bone.003')
_vg.add([77, 78, 79, 80, 176, 177, 178, 179, 195, 196, 197, 198], 1.0, 'REPLACE')
_vg = ob_cube.vertex_groups.new(name='Bone.004')
for _i, _w in zip([47, 59, 61, 99, 100, 101, 102, 103, 104, 105, 106, 107, 108, 109, 110, 111, 112, 113, 114, 115, 116, 117, 118, 119, 120, 121, 122, 123, 124, 148, 150, 152, 153, 154, 156, 157, 161, 163, 176, 180, 181, 182, 183, 184, 185, 186, 187, 188, 189, 190, 191, 195, 207, 208, 209, 210, 211, 212], [0.0, 0.0, 0.0, 0.0, 0.0, 0.0, 0.0, 0.0, 0.0, 0.0, 0.1425, 0.0, 0.0, 0.8645, 0.8294, 0.8282, 0.8242, 0.407, 0.4078, 0.4061, 0.4065, 0.5482, 0.6213, 1.0, 0.3328, 0.3447, 0.3, 1.0, 1.0, 0.0, 0.0, 0.0003379, 0.0, 0.0, 0.0, 0.0, 0.0, 0.0, 0.0, 0.7361, 0.7333, 0.7365, 0.7324, 0.1785, 0.1773, 0.1746, 0.1756, 0.0, 0.0, 0.0, 0.0, 0.0, 0.0, 0.0, 0.0, 0.0, 0.0, 0.03081]): _vg.add([_i], _w, 'REPLACE')
_vg = ob_cube.vertex_groups.new(name='Bone.005')
for _i, _w in zip([113, 114, 115, 116, 125, 126, 127, 128, 129, 130, 131, 132, 133, 134, 135, 136, 137, 138, 139, 140, 141, 142, 143, 144, 180, 181, 182, 183, 184, 185, 186, 187], [0.5799, 0.5775, 0.4796, 0.5126, 0.8144, 0.8196, 0.8207, 0.8159, 0.7098, 0.7208, 0.7205, 0.7127, 0.7171, 0.7156, 0.7144, 0.717, 0.7361, 0.7455, 0.7459, 0.739, 0.2334, 0.231, 0.2151, 0.2378, 0.2104, 0.1511, 0.2507, 0.2523, 0.8031, 0.6999, 0.7076, 0.807]): _vg.add([_i], _w, 'REPLACE')
_vg = ob_cube.vertex_groups.new(name='Bone.006')
for _i, _w in zip([125, 126, 127, 128, 129, 130, 131, 132, 133, 134, 135, 136, 137, 138, 139, 140, 141, 142, 143, 144], [0.1916, 0.2593, 0.1626, 0.1661, 0.7626, 0.8437, 0.5406, 0.5696, 0.2691, 0.2717, 0.2732, 0.2693, 0.4945, 0.417, 0.2482, 0.2544, 0.7651, 0.7676, 0.7836, 0.7607]): _vg.add([_i], _w, 'REPLACE')
_vg = ob_cube.vertex_groups.new(name='Bone.007')
for _i, _w in zip([0, 1, 2, 3, 6, 7, 8, 9, 10, 11, 12, 13, 14, 15, 16, 17, 18, 19, 20, 21, 22, 23, 24, 25, 26, 27, 46, 47, 51, 53, 54, 56, 68, 81, 82, 83, 84, 85, 86, 87, 88, 89, 90, 95, 97, 98, 101, 102, 108, 110, 118, 123, 146, 147, 148, 164, 190, 191, 197, 202, 206, 211, 212], [0.0, 0.0, 0.0, 0.0, 0.0, 0.0, 0.0, 0.0, 0.7848, 0.868, 0.7387, 0.8687, 0.6186, 0.6165, 0.6084, 0.6095, 0.5484, 0.4194, 1.0, 0.1286, 0.2387, 0.613, 1.0, 1.0, 0.007444, 0.004663, 0.0, 0.0, 0.0, 0.0, 0.0, 0.0, 0.0, 0.8152, 0.817, 0.8346, 0.8324, 0.2593, 0.2757, 0.2726, 0.2566, 0.0, 0.0, 0.0, 0.0, 0.0, 0.0, 0.0, 0.0, 0.0, 0.0, 0.0, 0.0, 0.0, 0.0, 0.0, 0.0, 0.0, 0.0, 0.0, 0.0, 0.0, 0.0]): _vg.add([_i], _w, 'REPLACE')
_vg = ob_cube.vertex_groups.new(name='Bone.008')
for _i, _w in zip([14, 15, 16, 17, 26, 27, 28, 29, 30, 31, 32, 33, 34, 35, 36, 37, 38, 39, 40, 41, 42, 43, 44, 45, 81, 82, 83, 84, 85, 86, 87, 88], [0.3696, 0.3711, 0.2956, 0.275, 0.8022, 0.8058, 0.8164, 0.8125, 0.704, 0.7124, 0.726, 0.7182, 0.7106, 0.71, 0.7085, 0.7107, 0.7295, 0.7362, 0.7491, 0.7429, 0.2447, 0.2433, 0.2158, 0.2326, 0.1683, 0.1692, 0.154, 0.1555, 0.7241, 0.6059, 0.6639, 0.7273]): _vg.add([_i], _w, 'REPLACE')
_vg = ob_cube.vertex_groups.new(name='Bone.009')
for _i, _w in zip([26, 27, 28, 29, 30, 31, 32, 33, 34, 35, 36, 37, 38, 39, 40, 41, 42, 43, 44, 45], [0.06884, 0.09878, 0.06005, 0.0625, 0.388, 0.3717, 0.6955, 0.7716, 0.2673, 0.2692, 0.2742, 0.2706, 0.2595, 0.2536, 0.2428, 0.2482, 0.7527, 0.7543, 0.7825, 0.7653]): _vg.add([_i], _w, 'REPLACE')
_vg = ob_cube.vertex_groups.new(name='Bone.010')
for _i, _w in zip([0, 1, 4, 5, 6, 46, 47, 48, 49, 50, 51, 52, 53, 54, 55, 56, 57, 58, 59, 60, 61, 62, 63, 64, 89, 90, 91, 92, 97, 98, 103, 146, 148, 152, 153, 154, 155, 156, 157, 158, 159, 160, 162, 163, 192, 193, 194], [0.05261, 0.05859, 0.5903, 0.592, 0.05378, 0.7524, 0.6791, 0.7586, 0.69, 0.767, 0.8695, 0.7732, 0.8708, 0.7319, 0.4234, 0.4487, 0.713, 0.8273, 0.4324, 0.6974, 0.4826, 0.7843, 0.4054, 0.778, 0.2687, 0.2655, 0.2574, 0.2613, 0.07167, 0.08032, 0.1184, 0.05352, 0.06021, 0.06591, 0.04952, 0.1382, 0.06384, 0.1226, 0.0153, 0.09793, 0.001323, 0.09543, 0.1063, 0.1373, 0.1793, 0.2046, 0.1642]): _vg.add([_i], _w, 'REPLACE')
_vg = ob_cube.vertex_groups.new(name='Bone.011')
for _i, _w in zip([46, 48, 50, 52, 65, 66, 67, 68, 69, 70, 71, 72, 73, 89, 90, 91, 92, 93, 94, 95, 96], [0.2267, 0.2226, 0.2202, 0.2156, 0.3704, 0.272, 0.3647, 0.2497, 0.04885, 0.01842, 0.04328, 0.008174, 0.00484, 0.7042, 0.7105, 0.5563, 0.5496, 0.6561, 0.7114, 0.6563, 0.7055]): _vg.add([_i], _w, 'REPLACE')
_vg = ob_cube.vertex_groups.new(name='Bone.012')
for _i, _w in zip([65, 66, 67, 68, 69, 70, 71, 72, 93, 94, 96], [0.5034, 0.01095, 0.5121, 0.004789, 0.4587, 0.0228, 0.4608, 0.01611, 0.001814, 0.2077, 0.2101]): _vg.add([_i], _w, 'REPLACE')
_vg = ob_cube.vertex_groups.new(name='Bone.013')
for _i, _w in zip([4, 5, 47, 49, 54, 55, 56, 57, 59, 60, 61, 62, 63, 64, 99, 100, 103, 104, 105, 145, 146, 147, 148, 149, 150, 151, 152, 153, 154, 155, 156, 157, 158, 159, 160, 161, 162, 163, 192, 193, 194, 199, 200, 201, 202, 209, 210], [0.05112, 0.05947, 0.05859, 0.05376, 0.00551, 0.09801, 0.1082, 0.0403, 0.1018, 0.05455, 0.09868, 0.008099, 0.106, 0.005615, 0.07721, 0.08122, 0.6083, 0.5811, 0.08028, 0.7518, 0.674, 0.7581, 0.6845, 0.7662, 0.8401, 0.7738, 0.8844, 0.7306, 0.4154, 0.4351, 0.6377, 0.7984, 0.4365, 0.6357, 0.4819, 0.7584, 0.429, 0.8383, 0.1769, 0.211, 0.1676, 0.268, 0.2658, 0.258, 0.2606, 0.09007, 0.09565]): _vg.add([_i], _w, 'REPLACE')
_vg = ob_cube.vertex_groups.new(name='Bone.014')
for _i, _w in zip([145, 147, 149, 151, 164, 165, 166, 167, 168, 169, 170, 171, 172, 173, 199, 200, 201, 202, 203, 204, 205, 206], [0.227, 0.223, 0.2198, 0.2154, 0.3652, 0.2626, 0.3694, 0.2499, 0.04571, 0.01381, 0.0496, 0.01275, 0.0002823, 0.0001554, 0.705, 0.7095, 0.5316, 0.6084, 0.6604, 0.7052, 0.648, 0.7113]): _vg.add([_i], _w, 'REPLACE')
_vg = ob_cube.vertex_groups.new(name='Bone.015')
for _i, _w in zip([164, 165, 166, 167, 168, 169, 170, 171, 204, 206], [0.5123, 0.008027, 0.503, 0.005779, 0.4602, 0.02002, 0.458, 0.02071, 0.2097, 0.208]): _vg.add([_i], _w, 'REPLACE')
_vg = ob_cube.vertex_groups.new(name='Bone.016')
for _i, _w in zip([65, 66, 67, 68, 69, 70, 71, 72, 73, 74, 75, 76, 93, 94, 95, 96], [0.1166, 0.69, 0.1144, 0.7164, 0.2624, 0.9285, 0.3022, 0.9371, 0.9682, 0.9713, 0.9883, 0.9895, 0.2997, 0.06375, 0.3025, 0.06614]): _vg.add([_i], _w, 'REPLACE')
_vg = ob_cube.vertex_groups.new(name='Bone.017')
for _i, _w in zip([164, 165, 166, 167, 168, 169, 170, 171, 172, 173, 174, 175, 203, 204, 205, 206], [0.1135, 0.7014, 0.1182, 0.7154, 0.2618, 0.9322, 0.2281, 0.9324, 0.9709, 0.9709, 0.9891, 0.9885, 0.2973, 0.06721, 0.3094, 0.06325]): _vg.add([_i], _w, 'REPLACE')
_m = ob_cube.modifiers.new('Armature', 'ARMATURE')
_m.object = ob_armature

# ---- collection membership
col_collection_1.objects.link(ob_armature)
col_collection_1.objects.link(ob_cube_001)
col_collection_1.objects.link(ob_cube)

# ---- scene / render settings (as saved in the file)
scene.frame_start = 0; scene.frame_end = 20; scene.frame_set(2)
scene.render.engine = 'BLENDER_EEVEE_NEXT'
scene.render.resolution_percentage = 50
scene.render.dither_intensity = 0.0
scene.cycles.use_denoising = False
scene.cycles.samples = 128
scene.cycles.sampling_pattern = 'TABULATED_SOBOL'
scene.cycles.use_adaptive_sampling = False
scene.cycles.use_light_tree = False
scene.cycles.blur_glossy = 0.0
scene.cycles.sample_clamp_indirect = 0.0
scene.view_settings.view_transform = 'Standard'
bpy.context.view_layer.update()

# ---- added for rendering (the .blend has no active camera and no usable light): camera, sun
cam_auto = bpy.data.cameras.new('AutoCamera')
cam_auto.lens = 50.0
cam_auto.sensor_width = 36.0
cam_auto.clip_end = 1000.0
ob_auto_camera = bpy.data.objects.new('AutoCamera', cam_auto)
scene.collection.objects.link(ob_auto_camera)
ob_auto_camera.location = (11.7959, -15.4269, 13.7402)
ob_auto_camera.rotation_euler = (1.09748, -7.21219e-08, 0.694738)
scene.camera = ob_auto_camera
light_auto_sun = bpy.data.lights.new('AutoSun', 'SUN')
light_auto_sun.energy = 3.0
light_auto_sun.angle = 0.0523599
ob_auto_sun = bpy.data.objects.new('AutoSun', light_auto_sun)
scene.collection.objects.link(ob_auto_sun)
ob_auto_sun.rotation_euler = (0.872665, 0.174533, 0.523599)
bpy.context.view_layer.update()
